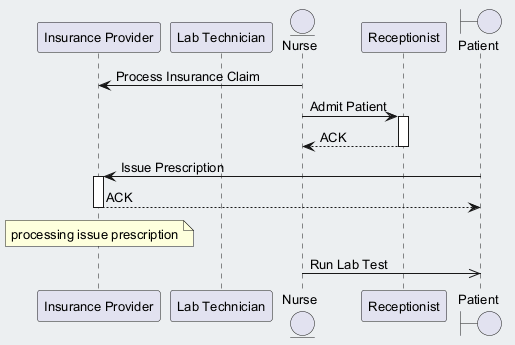

The diagram above was rendered by PlantUML. Its source (embedded in the PNG):
@startuml
skinparam backgroundColor #ECEFF1
skinparam classBackgroundColor #FFFFFF
skinparam classBorderColor #455A64
skinparam defaultFontSize 13
participant "Insurance Provider" as IP
participant "Lab Technician" as LT
entity "Nurse" as N
participant "Receptionist" as R
boundary "Patient" as P
N -> IP : Process Insurance Claim
N -> R : Admit Patient
activate R
R --> N : ACK
deactivate R
P -> IP : Issue Prescription
activate IP
IP --> P : ACK
deactivate IP
note over IP : processing issue prescription
N ->> P : Run Lab Test
@enduml